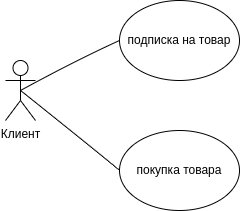

The diagram above was exported from draw.io. Its source (the exported page's mxGraphModel, read from the mxfile embedded in the PNG):
<mxGraphModel dx="1386" dy="804" grid="1" gridSize="10" guides="1" tooltips="1" connect="1" arrows="1" fold="1" page="1" pageScale="1" pageWidth="827" pageHeight="1169" math="0" shadow="0">
  <root>
    <mxCell id="0" />
    <mxCell id="1" parent="0" />
    <mxCell id="VWx0MCOwHNU4IcwnwlnR-1" value="Клиент" style="shape=umlActor;verticalLabelPosition=bottom;verticalAlign=top;html=1;outlineConnect=0;" parent="1" vertex="1">
      <mxGeometry x="180" y="350" width="30" height="60" as="geometry" />
    </mxCell>
    <mxCell id="VWx0MCOwHNU4IcwnwlnR-7" value="подписка на товар" style="ellipse;whiteSpace=wrap;html=1;" parent="1" vertex="1">
      <mxGeometry x="294" y="290" width="120" height="80" as="geometry" />
    </mxCell>
    <mxCell id="VWx0MCOwHNU4IcwnwlnR-8" value="покупка товара" style="ellipse;whiteSpace=wrap;html=1;" parent="1" vertex="1">
      <mxGeometry x="294" y="420" width="120" height="80" as="geometry" />
    </mxCell>
    <mxCell id="O69Dhe41qNVL3Gv3pE25-1" value="" style="curved=1;endArrow=none;html=1;rounded=0;exitX=0.5;exitY=0.5;exitDx=0;exitDy=0;exitPerimeter=0;entryX=0;entryY=0.5;entryDx=0;entryDy=0;endFill=0;" edge="1" parent="1" source="VWx0MCOwHNU4IcwnwlnR-1" target="VWx0MCOwHNU4IcwnwlnR-7">
      <mxGeometry width="50" height="50" relative="1" as="geometry">
        <mxPoint x="210" y="380" as="sourcePoint" />
        <mxPoint x="260" y="330" as="targetPoint" />
        <Array as="points">
          <mxPoint x="250" y="350" />
        </Array>
      </mxGeometry>
    </mxCell>
    <mxCell id="O69Dhe41qNVL3Gv3pE25-2" value="" style="curved=1;endArrow=none;html=1;rounded=0;entryX=0;entryY=0.5;entryDx=0;entryDy=0;endFill=0;exitX=0.5;exitY=0.5;exitDx=0;exitDy=0;exitPerimeter=0;" edge="1" parent="1" source="VWx0MCOwHNU4IcwnwlnR-1" target="VWx0MCOwHNU4IcwnwlnR-8">
      <mxGeometry width="50" height="50" relative="1" as="geometry">
        <mxPoint x="210" y="520" as="sourcePoint" />
        <mxPoint x="260" y="470" as="targetPoint" />
        <Array as="points">
          <mxPoint x="270" y="440" />
        </Array>
      </mxGeometry>
    </mxCell>
  </root>
</mxGraphModel>